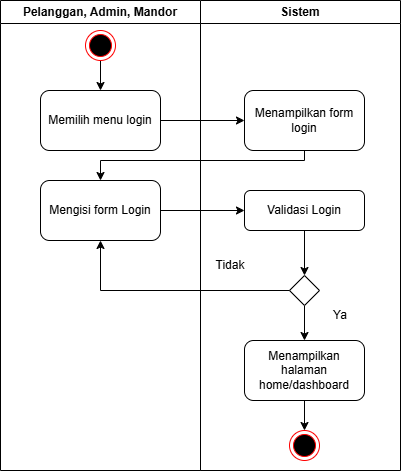

The diagram above was exported from draw.io. Its source (the exported page's mxGraphModel, read from the mxfile embedded in the PNG):
<mxGraphModel dx="794" dy="446" grid="1" gridSize="10" guides="1" tooltips="1" connect="1" arrows="1" fold="1" page="1" pageScale="1" pageWidth="827" pageHeight="1169" math="0" shadow="0">
  <root>
    <mxCell id="0" />
    <mxCell id="1" parent="0" />
    <mxCell id="g_LesCioPAdF9Ohacp4W-1" value="Pelanggan, Admin, Mandor" style="swimlane;whiteSpace=wrap;html=1;startSize=23;" parent="1" vertex="1">
      <mxGeometry x="110" y="410" width="200" height="470" as="geometry" />
    </mxCell>
    <mxCell id="g_LesCioPAdF9Ohacp4W-2" value="Sistem" style="swimlane;whiteSpace=wrap;html=1;startSize=23;" parent="g_LesCioPAdF9Ohacp4W-1" vertex="1">
      <mxGeometry x="200" width="200" height="470" as="geometry" />
    </mxCell>
    <mxCell id="g_LesCioPAdF9Ohacp4W-27" style="edgeStyle=orthogonalEdgeStyle;rounded=0;orthogonalLoop=1;jettySize=auto;html=1;entryX=0.5;entryY=0;entryDx=0;entryDy=0;" parent="g_LesCioPAdF9Ohacp4W-2" source="g_LesCioPAdF9Ohacp4W-3" target="g_LesCioPAdF9Ohacp4W-24" edge="1">
      <mxGeometry relative="1" as="geometry">
        <Array as="points">
          <mxPoint x="104" y="160" />
          <mxPoint x="-100" y="160" />
        </Array>
      </mxGeometry>
    </mxCell>
    <mxCell id="g_LesCioPAdF9Ohacp4W-3" value="Menampilkan form login" style="rounded=1;whiteSpace=wrap;html=1;" parent="g_LesCioPAdF9Ohacp4W-2" vertex="1">
      <mxGeometry x="44" y="90" width="120" height="60" as="geometry" />
    </mxCell>
    <mxCell id="g_LesCioPAdF9Ohacp4W-4" value="" style="edgeStyle=orthogonalEdgeStyle;rounded=0;orthogonalLoop=1;jettySize=auto;html=1;entryX=0.5;entryY=0;entryDx=0;entryDy=0;" parent="g_LesCioPAdF9Ohacp4W-2" target="g_LesCioPAdF9Ohacp4W-6" edge="1">
      <mxGeometry relative="1" as="geometry">
        <mxPoint x="-100" y="60" as="sourcePoint" />
      </mxGeometry>
    </mxCell>
    <mxCell id="g_LesCioPAdF9Ohacp4W-5" value="" style="edgeStyle=orthogonalEdgeStyle;rounded=0;orthogonalLoop=1;jettySize=auto;html=1;" parent="g_LesCioPAdF9Ohacp4W-2" source="g_LesCioPAdF9Ohacp4W-6" target="g_LesCioPAdF9Ohacp4W-3" edge="1">
      <mxGeometry relative="1" as="geometry" />
    </mxCell>
    <mxCell id="g_LesCioPAdF9Ohacp4W-6" value="Memilih menu login" style="rounded=1;whiteSpace=wrap;html=1;" parent="g_LesCioPAdF9Ohacp4W-2" vertex="1">
      <mxGeometry x="-160" y="90" width="120" height="60" as="geometry" />
    </mxCell>
    <mxCell id="g_LesCioPAdF9Ohacp4W-10" value="" style="edgeStyle=orthogonalEdgeStyle;rounded=0;orthogonalLoop=1;jettySize=auto;html=1;" parent="g_LesCioPAdF9Ohacp4W-2" source="g_LesCioPAdF9Ohacp4W-11" target="g_LesCioPAdF9Ohacp4W-12" edge="1">
      <mxGeometry relative="1" as="geometry" />
    </mxCell>
    <mxCell id="g_LesCioPAdF9Ohacp4W-11" value="Menampilkan halaman home/dashboard" style="whiteSpace=wrap;html=1;rounded=1;" parent="g_LesCioPAdF9Ohacp4W-2" vertex="1">
      <mxGeometry x="44" y="340" width="120" height="60" as="geometry" />
    </mxCell>
    <mxCell id="g_LesCioPAdF9Ohacp4W-12" value="" style="ellipse;html=1;shape=endState;fillColor=#000000;strokeColor=#ff0000;" parent="g_LesCioPAdF9Ohacp4W-2" vertex="1">
      <mxGeometry x="89" y="430" width="30" height="30" as="geometry" />
    </mxCell>
    <mxCell id="g_LesCioPAdF9Ohacp4W-13" style="edgeStyle=orthogonalEdgeStyle;rounded=0;orthogonalLoop=1;jettySize=auto;html=1;entryX=0.5;entryY=0;entryDx=0;entryDy=0;" parent="g_LesCioPAdF9Ohacp4W-2" source="g_LesCioPAdF9Ohacp4W-14" target="g_LesCioPAdF9Ohacp4W-16" edge="1">
      <mxGeometry relative="1" as="geometry" />
    </mxCell>
    <mxCell id="g_LesCioPAdF9Ohacp4W-14" value="Validasi Login" style="rounded=1;whiteSpace=wrap;html=1;" parent="g_LesCioPAdF9Ohacp4W-2" vertex="1">
      <mxGeometry x="44" y="190" width="120" height="40" as="geometry" />
    </mxCell>
    <mxCell id="g_LesCioPAdF9Ohacp4W-28" style="edgeStyle=orthogonalEdgeStyle;rounded=0;orthogonalLoop=1;jettySize=auto;html=1;" parent="g_LesCioPAdF9Ohacp4W-2" source="g_LesCioPAdF9Ohacp4W-16" target="g_LesCioPAdF9Ohacp4W-11" edge="1">
      <mxGeometry relative="1" as="geometry" />
    </mxCell>
    <mxCell id="g_LesCioPAdF9Ohacp4W-16" value="" style="rhombus;whiteSpace=wrap;html=1;" parent="g_LesCioPAdF9Ohacp4W-2" vertex="1">
      <mxGeometry x="89" y="275" width="30" height="30" as="geometry" />
    </mxCell>
    <mxCell id="g_LesCioPAdF9Ohacp4W-17" value="Tidak&lt;span style=&quot;color: rgba(0, 0, 0, 0); font-family: monospace; font-size: 0px; text-align: start; text-wrap-mode: nowrap;&quot;&gt;%3CmxGraphModel%3E%3Croot%3E%3CmxCell%20id%3D%220%22%2F%3E%3CmxCell%20id%3D%221%22%20parent%3D%220%22%2F%3E%3CmxCell%20id%3D%222%22%20value%3D%22Melakukan%20Login%22%20style%3D%22rounded%3D1%3BwhiteSpace%3Dwrap%3Bhtml%3D1%3B%22%20vertex%3D%221%22%20parent%3D%221%22%3E%3CmxGeometry%20x%3D%22150%22%20y%3D%22190%22%20width%3D%22120%22%20height%3D%2240%22%20as%3D%22geometry%22%2F%3E%3C%2FmxCell%3E%3C%2Froot%3E%3C%2FmxGraphModel%3E&lt;/span&gt;" style="text;html=1;align=center;verticalAlign=middle;whiteSpace=wrap;rounded=0;" parent="g_LesCioPAdF9Ohacp4W-2" vertex="1">
      <mxGeometry y="250" width="60" height="30" as="geometry" />
    </mxCell>
    <mxCell id="g_LesCioPAdF9Ohacp4W-18" value="Ya" style="text;html=1;align=center;verticalAlign=middle;whiteSpace=wrap;rounded=0;" parent="g_LesCioPAdF9Ohacp4W-2" vertex="1">
      <mxGeometry x="110" y="300" width="60" height="30" as="geometry" />
    </mxCell>
    <mxCell id="g_LesCioPAdF9Ohacp4W-23" value="" style="edgeStyle=orthogonalEdgeStyle;rounded=0;orthogonalLoop=1;jettySize=auto;html=1;" parent="g_LesCioPAdF9Ohacp4W-2" source="g_LesCioPAdF9Ohacp4W-24" target="g_LesCioPAdF9Ohacp4W-14" edge="1">
      <mxGeometry relative="1" as="geometry" />
    </mxCell>
    <mxCell id="g_LesCioPAdF9Ohacp4W-24" value="Mengisi form Login" style="whiteSpace=wrap;html=1;rounded=1;" parent="g_LesCioPAdF9Ohacp4W-2" vertex="1">
      <mxGeometry x="-160" y="180" width="120" height="60" as="geometry" />
    </mxCell>
    <mxCell id="g_LesCioPAdF9Ohacp4W-26" style="edgeStyle=orthogonalEdgeStyle;rounded=0;orthogonalLoop=1;jettySize=auto;html=1;entryX=0.5;entryY=1;entryDx=0;entryDy=0;" parent="g_LesCioPAdF9Ohacp4W-2" source="g_LesCioPAdF9Ohacp4W-16" target="g_LesCioPAdF9Ohacp4W-24" edge="1">
      <mxGeometry relative="1" as="geometry" />
    </mxCell>
    <mxCell id="g_LesCioPAdF9Ohacp4W-19" value="" style="ellipse;html=1;shape=endState;fillColor=#000000;strokeColor=#ff0000;" parent="g_LesCioPAdF9Ohacp4W-1" vertex="1">
      <mxGeometry x="85" y="30" width="30" height="30" as="geometry" />
    </mxCell>
  </root>
</mxGraphModel>